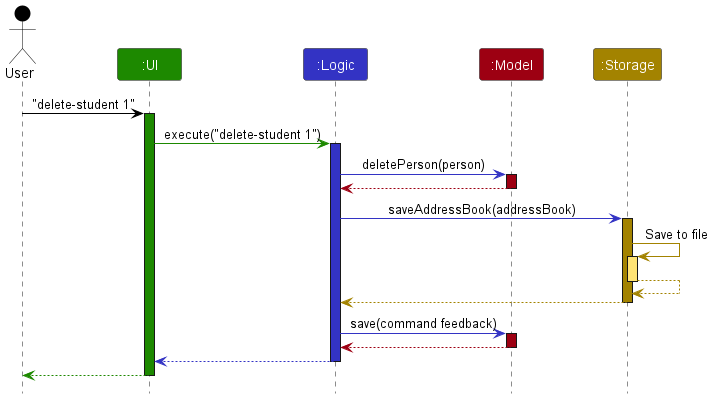

The diagram above was rendered by PlantUML. Its source (embedded in the PNG):
@startuml
!include style.puml
skinparam ArrowFontStyle plain

Actor User as user USER_COLOR
Participant ":UI" as ui UI_COLOR
Participant ":Logic" as logic LOGIC_COLOR
Participant ":Model" as model MODEL_COLOR
Participant ":Storage" as storage STORAGE_COLOR

user -[USER_COLOR]> ui : "delete-student 1"
activate ui UI_COLOR

ui -[UI_COLOR]> logic : execute("delete-student 1")
activate logic LOGIC_COLOR

logic -[LOGIC_COLOR]> model : deletePerson(person)
activate model MODEL_COLOR

model -[MODEL_COLOR]-> logic
deactivate model

logic -[LOGIC_COLOR]> storage : saveAddressBook(addressBook)
activate storage STORAGE_COLOR

storage -[STORAGE_COLOR]> storage : Save to file
activate storage STORAGE_COLOR_T1
storage --[STORAGE_COLOR]> storage
deactivate storage

storage --[STORAGE_COLOR]> logic
deactivate storage

logic -[LOGIC_COLOR]> model : save(command feedback)
activate model MODEL_COLOR

model --[MODEL_COLOR]> logic
deactivate model

logic --[LOGIC_COLOR]> ui
deactivate logic

ui--[UI_COLOR]> user
deactivate ui
@enduml